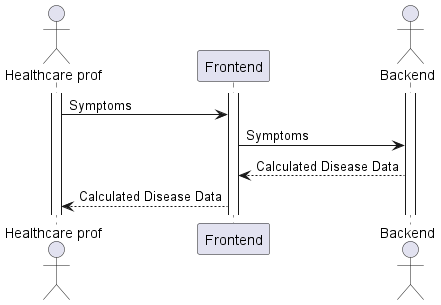

The diagram above was rendered by PlantUML. Its source (embedded in the PNG):
@startuml
actor "Healthcare prof" as HP
participant Frontend as front
actor Backend as back

activate HP
activate front
activate back

HP -> front : Symptoms
front -> back : Symptoms
back --> front : Calculated Disease Data
front --> HP : Calculated Disease Data



@enduml